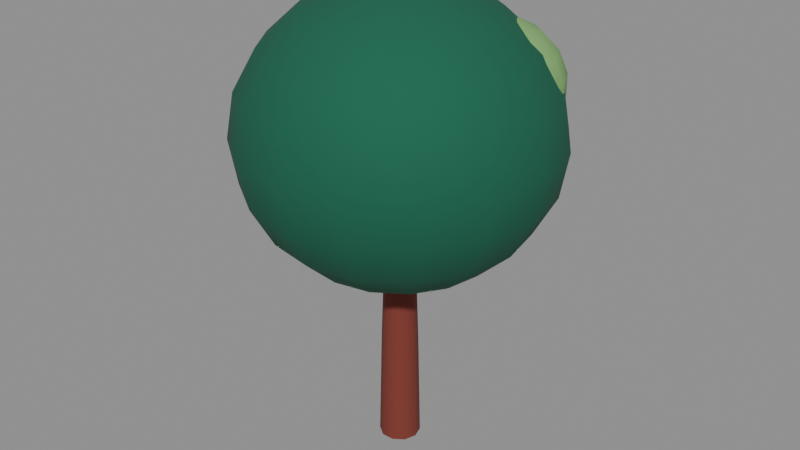 # Source: pohon-hias.blend  (saved by Blender 4.5.92; exported with 4.5.12 LTS)
import bpy
from mathutils import Matrix  # noqa: F401  (used for matrix-valued properties, if any)

bpy.ops.wm.read_factory_settings(use_empty=True)
scene = bpy.context.scene
scene.name = 'Scene'

# ---- images (referenced by path relative to the original .blend; pixels are not part of the script)
import os
ASSET_DIR = os.environ.get("B2B_ASSET_DIR", "")  # directory of the original .blend (textures are referenced by path, not embedded)
HERE = os.path.dirname(os.path.abspath(__file__))  # packed textures are extracted next to this script under _unpacked/

def load_image(name, relpath, width, height, colorspace="sRGB"):
    """Load a texture the original file referenced (path relative to the .blend, or extracted next to this script)."""
    p = next((c for c in (os.path.join(HERE, relpath), os.path.join(ASSET_DIR, relpath)) if relpath and os.path.exists(c)), "")
    if p:
        img = bpy.data.images.load(p, check_existing=True)
        img.name = name
    else:  # same state as the original file: an image datablock whose file is absent (Cycles renders it pink)
        img = bpy.data.images.new(name, width, height)
        img.source = "FILE"
        img.filepath = "//" + (relpath or name)
    img.colorspace_settings.name = colorspace
    return img
img_bark_brown_01_2k_jpg = load_image('bark_brown_01_2k.jpg', 'bark_brown_01_1k.jpg', 1024, 1024, 'sRGB')

# ---- materials (node trees are filled in below, after node groups)
mat_l_jati = bpy.data.materials.new('L_jati')
mat_l_zamrud = bpy.data.materials.new('L_zamrud')
mat_l_daun_muda = bpy.data.materials.new('L_daun_muda')

# ---- material node trees
mat_l_jati.use_nodes = True; mat_l_jati.node_tree.nodes.clear()
_N = mat_l_jati.node_tree.nodes; _L = mat_l_jati.node_tree.links
n0 = _N.new('ShaderNodeBsdfPrincipled'); n0.name = 'Principled BSDF'; n0.location = (-200, 100)
n0.inputs[2].default_value = 0.9
n1 = _N.new('ShaderNodeOutputMaterial'); n1.name = 'Material Output'; n1.location = (200, 100)
n2 = _N.new('ShaderNodeTexCoord'); n2.name = 'Texture Coordinate'; n2.location = (0, 0)
n3 = _N.new('ShaderNodeMapping'); n3.name = 'Mapping'; n3.location = (0, 0)
n4 = _N.new('ShaderNodeTexImage'); n4.name = 'Image Texture'; n4.location = (0, 0)
n4.image = img_bark_brown_01_2k_jpg
n5 = _N.new('ShaderNodeMixRGB'); n5.name = 'Mix (Legacy)'; n5.location = (0, 0)
n5.blend_type = 'MULTIPLY'
n5.inputs[1].default_value = (0.1981, 0.07036, 0.02315, 1.0)
n6 = _N.new('ShaderNodeBump'); n6.name = 'Bump'; n6.location = (0, 0)
n6.inputs[0].default_value = 0.15
n6.inputs[1].default_value = 0.05
_L.new(n0.outputs[0], n1.inputs[0])
_L.new(n2.outputs[2], n3.inputs[0])
_L.new(n3.outputs[0], n4.inputs[0])
_L.new(n4.outputs[0], n5.inputs[2])
_L.new(n5.outputs[0], n0.inputs[0])
_L.new(n4.outputs[0], n6.inputs[3])
_L.new(n6.outputs[0], n0.inputs[5])
n1.is_active_output = True
mat_l_zamrud.use_nodes = True; mat_l_zamrud.node_tree.nodes.clear()
_N = mat_l_zamrud.node_tree.nodes; _L = mat_l_zamrud.node_tree.links
n0 = _N.new('ShaderNodeBsdfPrincipled'); n0.name = 'Principled BSDF'; n0.location = (-200, 100)
n0.inputs[0].default_value = (0.001821, 0.1144, 0.06125, 1.0)
n0.inputs[2].default_value = 0.9
n1 = _N.new('ShaderNodeOutputMaterial'); n1.name = 'Material Output'; n1.location = (200, 100)
_L.new(n0.outputs[0], n1.inputs[0])
n1.is_active_output = True
mat_l_daun_muda.use_nodes = True; mat_l_daun_muda.node_tree.nodes.clear()
_N = mat_l_daun_muda.node_tree.nodes; _L = mat_l_daun_muda.node_tree.links
n0 = _N.new('ShaderNodeBsdfPrincipled'); n0.name = 'Principled BSDF'; n0.location = (-200, 100)
n0.inputs[0].default_value = (0.2122, 0.4342, 0.1413, 1.0)
n0.inputs[2].default_value = 0.9
n1 = _N.new('ShaderNodeOutputMaterial'); n1.name = 'Material Output'; n1.location = (200, 100)
_L.new(n0.outputs[0], n1.inputs[0])
n1.is_active_output = True

# ---- meshes
me_batang_mesh = bpy.data.meshes.new('Batang_mesh')
me_batang_mesh.from_pydata([(0.16, 0.0, 0.0), (0.1294, 0.09405, 0.0), (0.04944, 0.1522, 0.0), (-0.04944, 0.1522, 0.0), (-0.1294, 0.09405, 0.0), (-0.16, 1.959e-17, 0.0), (-0.1294, -0.09405, 0.0), (-0.04944, -0.1522, 0.0), (0.04944, -0.1522, 0.0), (0.1294, -0.09405, 0.0), (0.14, 0.0, 0.9), (0.1133, 0.08229, 0.9), (0.04326, 0.1331, 0.9), (-0.04326, 0.1331, 0.9), (-0.1133, 0.08229, 0.9), (-0.14, 1.715e-17, 0.9), (-0.1133, -0.08229, 0.9), (-0.04326, -0.1331, 0.9), (0.04326, -0.1331, 0.9), (0.1133, -0.08229, 0.9), (0.11, 0.0, 1.8), (0.08899, 0.06466, 1.8), (0.03399, 0.1046, 1.8), (-0.03399, 0.1046, 1.8), (-0.08899, 0.06466, 1.8), (-0.11, 1.347e-17, 1.8), (-0.08899, -0.06466, 1.8), (-0.03399, -0.1046, 1.8), (0.03399, -0.1046, 1.8), (0.08899, -0.06466, 1.8)], [], [(0, 1, 11, 10), (1, 2, 12, 11), (2, 3, 13, 12), (3, 4, 14, 13), (4, 5, 15, 14), (5, 6, 16, 15), (6, 7, 17, 16), (7, 8, 18, 17), (8, 9, 19, 18), (9, 0, 10, 19), (10, 11, 21, 20), (11, 12, 22, 21), (12, 13, 23, 22), (13, 14, 24, 23), (14, 15, 25, 24), (15, 16, 26, 25), (16, 17, 27, 26), (17, 18, 28, 27), (18, 19, 29, 28), (19, 10, 20, 29)])
me_batang_mesh.polygons.foreach_set('use_smooth', [True] * 20)
_uv = me_batang_mesh.uv_layers.new(name='UVMap')
_uv.uv.foreach_set('vector', [0.5, -0.4, 0.594, -0.4, 0.5823, 0.5, 0.5, 0.5, 0.6294, -0.4, 0.5494, -0.4, 0.5433, 0.5, 0.6133, 0.5, 0.5494, -0.4, 0.4506, -0.4, 0.4567, 0.5, 0.5433, 0.5, 0.4506, -0.4, 0.3706, -0.4, 0.3867, 0.5, 0.4567, 0.5, 0.594, -0.4, 0.5, -0.4, 0.5, 0.5, 0.5823, 0.5, 0.5, -0.4, 0.406, -0.4, 0.4177, 0.5, 0.5, 0.5, 0.3706, -0.4, 0.4506, -0.4, 0.4567, 0.5, 0.3867, 0.5, 0.4506, -0.4, 0.5494, -0.4, 0.5433, 0.5, 0.4567, 0.5, 0.5494, -0.4, 0.6294, -0.4, 0.6133, 0.5, 0.5433, 0.5, 0.406, -0.4, 0.5, -0.4, 0.5, 0.5, 0.4177, 0.5, 0.5, 0.5, 0.5823, 0.5, 0.5647, 1.4, 0.5, 1.4, 0.6133, 0.5, 0.5433, 0.5, 0.534, 1.4, 0.589, 1.4, 0.5433, 0.5, 0.4567, 0.5, 0.466, 1.4, 0.534, 1.4, 0.4567, 0.5, 0.3867, 0.5, 0.411, 1.4, 0.466, 1.4, 0.5823, 0.5, 0.5, 0.5, 0.5, 1.4, 0.5647, 1.4, 0.5, 0.5, 0.4177, 0.5, 0.4353, 1.4, 0.5, 1.4, 0.3867, 0.5, 0.4567, 0.5, 0.466, 1.4, 0.411, 1.4, 0.4567, 0.5, 0.5433, 0.5, 0.534, 1.4, 0.466, 1.4, 0.5433, 0.5, 0.6133, 0.5, 0.589, 1.4, 0.534, 1.4, 0.4177, 0.5, 0.5, 0.5, 0.5, 1.4, 0.4353, 1.4])
me_batang_mesh.materials.append(mat_l_jati)
me_batang_mesh.update()
me_sphere = bpy.data.meshes.new('Sphere')
me_sphere.from_pydata([(0.0, 0.9708, 0.6489), (0.0, 1.2, 0.0), (0.0, 1.141, -0.3412), (0.0, 0.9708, -0.6489), (0.0, 0.3708, -1.05), (0.1419, 0.3426, 1.05), (0.2699, 0.6517, 0.8932), (0.3715, 0.8969, 0.6489), (0.4367, 1.054, 0.3412), (0.4592, 1.109, 0.0), (0.4367, 1.054, -0.3412), (0.3715, 0.8969, -0.6489), (0.2699, 0.6517, -0.8932), (0.1419, 0.3426, -1.05), (0.2622, 0.2622, 1.05), (0.4988, 0.4988, 0.8932), (0.6865, 0.6865, 0.6489), (0.807, 0.807, 0.3412), (0.8485, 0.8485, 0.0), (0.807, 0.807, -0.3412), (0.6865, 0.6865, -0.6489), (0.4988, 0.4988, -0.8932), (0.2622, 0.2622, -1.05), (0.3426, 0.1419, 1.05), (0.6517, 0.2699, 0.8932), (0.8969, 0.3715, 0.6489), (1.054, 0.4367, 0.3412), (1.109, 0.4592, 0.0), (1.054, 0.4367, -0.3412), (0.8969, 0.3715, -0.6489), (0.6517, 0.2699, -0.8932), (0.3426, 0.1419, -1.05), (0.3708, -4.47e-08, 1.05), (0.7053, -7.451e-08, 0.8932), (0.9708, -1.788e-07, 0.6489), (1.141, -8.941e-08, 0.3412), (1.2, -1.192e-07, 0.0), (1.141, -8.941e-08, -0.3412), (0.9708, -1.788e-07, -0.6489), (0.7053, -7.451e-08, -0.8932), (0.3708, -4.47e-08, -1.05), (0.3426, -0.1419, 1.05), (0.6517, -0.2699, 0.8932), (0.8969, -0.3715, 0.6489), (1.054, -0.4367, 0.3412), (1.109, -0.4592, 0.0), (1.054, -0.4367, -0.3412), (0.8969, -0.3715, -0.6489), (0.6517, -0.2699, -0.8932), (0.3426, -0.1419, -1.05), (0.2622, -0.2622, 1.05), (0.4988, -0.4988, 0.8932), (0.6865, -0.6865, 0.6489), (0.807, -0.807, 0.3412), (0.8485, -0.8485, 0.0), (0.807, -0.807, -0.3412), (0.6865, -0.6865, -0.6489), (0.4988, -0.4988, -0.8932), (0.2622, -0.2622, -1.05), (0.1419, -0.3426, 1.05), (0.2699, -0.6517, 0.8932), (0.3715, -0.8969, 0.6489), (0.4367, -1.054, 0.3412), (0.4592, -1.109, 0.0), (0.4367, -1.054, -0.3412), (0.3715, -0.8969, -0.6489), (0.2699, -0.6517, -0.8932), (0.1419, -0.3426, -1.05), (-1.192e-07, -0.3708, 1.05), (-1.639e-07, -0.7053, 0.8932), (-3.874e-07, -0.9708, 0.6489), (-2.682e-07, -1.141, 0.3412), (-2.384e-07, -1.2, 0.0), (-2.682e-07, -1.141, -0.3412), (-3.874e-07, -0.9708, -0.6489), (-1.639e-07, -0.7053, -0.8932), (-1.192e-07, -0.3708, -1.05), (0.0, 0.0, -1.104), (-0.1419, -0.3426, 1.05), (-0.2699, -0.6517, 0.8932), (-0.3715, -0.8969, 0.6489), (-0.4367, -1.054, 0.3412), (-0.4592, -1.109, 0.0), (-0.4367, -1.054, -0.3412), (-0.3715, -0.8969, -0.6489), (-0.2699, -0.6517, -0.8932), (-0.1419, -0.3426, -1.05), (0.0, 0.0, 1.104), (-0.2622, -0.2622, 1.05), (-0.4988, -0.4988, 0.8932), (-0.6865, -0.6865, 0.6489), (-0.807, -0.807, 0.3412), (-0.8485, -0.8485, 0.0), (-0.807, -0.807, -0.3412), (-0.6865, -0.6865, -0.6489), (-0.4988, -0.4988, -0.8932), (-0.2622, -0.2622, -1.05), (-0.3426, -0.1419, 1.05), (-0.6517, -0.2699, 0.8932), (-0.8969, -0.3715, 0.6489), (-1.054, -0.4367, 0.3412), (-1.109, -0.4592, 0.0), (-1.054, -0.4367, -0.3412), (-0.8969, -0.3715, -0.6489), (-0.6517, -0.2699, -0.8932), (-0.3426, -0.1419, -1.05), (-0.3708, 1.49e-07, 1.05), (-0.7053, 2.682e-07, 0.8932), (-0.9708, 4.768e-07, 0.6489), (-1.141, 4.172e-07, 0.3412), (-1.2, 3.874e-07, 0.0), (-1.141, 4.172e-07, -0.3412), (-0.9708, 4.768e-07, -0.6489), (-0.7053, 2.682e-07, -0.8932), (-0.3708, 1.49e-07, -1.05), (-0.3426, 0.1419, 1.05), (-0.6517, 0.2699, 0.8932), (-0.8969, 0.3715, 0.6489), (-1.054, 0.4367, 0.3412), (-1.109, 0.4592, 0.0), (-1.054, 0.4367, -0.3412), (-0.8969, 0.3715, -0.6489), (-0.6517, 0.2699, -0.8932), (-0.3426, 0.1419, -1.05), (-0.2622, 0.2622, 1.05), (-0.4988, 0.4988, 0.8932), (-0.6865, 0.6865, 0.6489), (-0.807, 0.807, 0.3412), (-0.8485, 0.8485, 0.0), (-0.807, 0.807, -0.3412), (-0.6865, 0.6865, -0.6489), (-0.4988, 0.4988, -0.8932), (-0.2622, 0.2622, -1.05), (-0.1419, 0.3426, 1.05), (-0.2699, 0.6517, 0.8932), (-0.3715, 0.8969, 0.6489), (-0.4367, 1.054, 0.3412), (-0.4592, 1.109, 0.0), (-0.4367, 1.054, -0.3412), (-0.3715, 0.8969, -0.6489), (-0.2699, 0.6517, -0.8932), (-0.1419, 0.3426, -1.05), (2.086e-07, 0.3708, 1.05), (3.576e-07, 0.7053, 0.8932), (6.258e-07, 1.141, 0.3412), (3.576e-07, 0.7053, -0.8932)], [], [(3, 2, 10, 11), (144, 0, 7, 8), (142, 87, 5), (145, 3, 11, 12), (1, 144, 8, 9), (143, 142, 5, 6), (4, 145, 12, 13), (2, 1, 9, 10), (0, 143, 6, 7), (77, 4, 13), (8, 7, 16, 17), (5, 87, 14), (12, 11, 20, 21), (9, 8, 17, 18), (6, 5, 14, 15), (13, 12, 21, 22), (10, 9, 18, 19), (7, 6, 15, 16), (77, 13, 22), (11, 10, 19, 20), (77, 22, 31), (20, 19, 28, 29), (17, 16, 25, 26), (14, 87, 23), (21, 20, 29, 30), (18, 17, 26, 27), (15, 14, 23, 24), (22, 21, 30, 31), (19, 18, 27, 28), (16, 15, 24, 25), (28, 27, 36, 37), (25, 24, 33, 34), (77, 31, 40), (29, 28, 37, 38), (26, 25, 34, 35), (23, 87, 32), (30, 29, 38, 39), (27, 26, 35, 36), (24, 23, 32, 33), (31, 30, 39, 40), (33, 32, 41, 42), (40, 39, 48, 49), (37, 36, 45, 46), (34, 33, 42, 43), (77, 40, 49), (38, 37, 46, 47), (35, 34, 43, 44), (32, 87, 41), (39, 38, 47, 48), (36, 35, 44, 45), (45, 44, 53, 54), (42, 41, 50, 51), (49, 48, 57, 58), (46, 45, 54, 55), (43, 42, 51, 52), (77, 49, 58), (47, 46, 55, 56), (44, 43, 52, 53), (41, 87, 50), (48, 47, 56, 57), (50, 87, 59), (57, 56, 65, 66), (54, 53, 62, 63), (51, 50, 59, 60), (58, 57, 66, 67), (55, 54, 63, 64), (52, 51, 60, 61), (77, 58, 67), (56, 55, 64, 65), (53, 52, 61, 62), (65, 64, 73, 74), (62, 61, 70, 71), (59, 87, 68), (66, 65, 74, 75), (63, 62, 71, 72), (60, 59, 68, 69), (67, 66, 75, 76), (64, 63, 72, 73), (61, 60, 69, 70), (77, 67, 76), (70, 69, 79, 80), (77, 76, 86), (74, 73, 83, 84), (71, 70, 80, 81), (68, 87, 78), (75, 74, 84, 85), (72, 71, 81, 82), (69, 68, 78, 79), (76, 75, 85, 86), (73, 72, 82, 83), (83, 82, 92, 93), (80, 79, 89, 90), (77, 86, 96), (84, 83, 93, 94), (81, 80, 90, 91), (78, 87, 88), (85, 84, 94, 95), (82, 81, 91, 92), (79, 78, 88, 89), (86, 85, 95, 96), (89, 88, 97, 98), (96, 95, 104, 105), (93, 92, 101, 102), (90, 89, 98, 99), (77, 96, 105), (94, 93, 102, 103), (91, 90, 99, 100), (88, 87, 97), (95, 94, 103, 104), (92, 91, 100, 101), (104, 103, 112, 113), (101, 100, 109, 110), (98, 97, 106, 107), (105, 104, 113, 114), (102, 101, 110, 111), (99, 98, 107, 108), (77, 105, 114), (103, 102, 111, 112), (100, 99, 108, 109), (97, 87, 106), (109, 108, 117, 118), (106, 87, 115), (113, 112, 121, 122), (110, 109, 118, 119), (107, 106, 115, 116), (114, 113, 122, 123), (111, 110, 119, 120), (108, 107, 116, 117), (77, 114, 123), (112, 111, 120, 121), (121, 120, 129, 130), (118, 117, 126, 127), (115, 87, 124), (122, 121, 130, 131), (119, 118, 127, 128), (116, 115, 124, 125), (123, 122, 131, 132), (120, 119, 128, 129), (117, 116, 125, 126), (77, 123, 132), (126, 125, 134, 135), (77, 132, 141), (130, 129, 138, 139), (127, 126, 135, 136), (124, 87, 133), (131, 130, 139, 140), (128, 127, 136, 137), (125, 124, 133, 134), (132, 131, 140, 141), (129, 128, 137, 138), (141, 140, 145, 4), (138, 137, 1, 2), (135, 134, 143, 0), (77, 141, 4), (139, 138, 2, 3), (136, 135, 0, 144), (133, 87, 142), (140, 139, 3, 145), (137, 136, 144, 1), (134, 133, 142, 143)])
me_sphere.polygons.foreach_set('use_smooth', [True] * 160)
_uv = me_sphere.uv_layers.new(name='UVMap')
_uv.uv.foreach_set('vector', [0.5, -0.1489, 0.5, 0.1588, 0.9367, 0.1588, 0.8715, -0.1489, 0.5, 0.8412, 0.5, 1.149, 0.8715, 1.149, 0.9367, 0.8412, 0.5, 0.8708, 0.5, 0.5, 0.6419, 0.8426, 0.5, 1.205, 0.5, 1.471, 0.8715, 1.397, 0.7699, 1.152, 0.5, 0.5, 0.5, 0.8412, 0.9367, 0.8412, 0.9592, 0.5, 0.5, 1.205, 0.5, 0.8708, 0.6419, 0.8426, 0.7699, 1.152, 0.5, 0.8708, 0.5, 1.205, 0.7699, 1.152, 0.6419, 0.8426, 0.5, 0.1588, 0.5, 0.5, 0.9592, 0.5, 0.9367, 0.1588, 0.5, 1.471, 0.5, 1.205, 0.7699, 1.152, 0.8715, 1.397, 0.5, 0.5, 0.5, 0.8708, 0.6419, 0.8426, 0.9367, 0.8412, 0.8715, 1.149, 1.186, 1.149, 1.307, 0.8412, 0.6419, 0.8426, 0.5, 0.5, 0.7622, 0.7622, 0.7699, 1.152, 0.8715, 1.397, 1.186, 1.186, 0.9988, 0.9988, 0.9592, 0.5, 0.9367, 0.8412, 1.307, 0.8412, 1.349, 0.5, 0.7699, 1.152, 0.6419, 0.8426, 0.7622, 0.7622, 0.9988, 0.9988, 0.6419, 0.8426, 0.7699, 1.152, 0.9988, 0.9988, 0.7622, 0.7622, 0.9367, 0.1588, 0.9592, 0.5, 1.349, 0.5, 1.307, 0.1588, 0.8715, 1.397, 0.7699, 1.152, 0.9988, 0.9988, 1.186, 1.186, 0.5, 0.5, 0.6419, 0.8426, 0.7622, 0.7622, 0.8715, -0.1489, 0.9367, 0.1588, 1.307, 0.1588, 1.186, -0.1489, 0.5, 0.5, 0.7622, 0.7622, 0.8426, 0.6419, 1.186, -0.1489, 1.307, 0.1588, 0.9367, 0.1588, 0.8715, -0.1489, 1.307, 0.8412, 1.186, 1.149, 0.8715, 1.149, 0.9367, 0.8412, 0.7622, 0.7622, 0.5, 0.5, 0.8426, 0.6419, 0.9988, 0.9988, 1.186, 1.186, 1.397, 0.8715, 1.152, 0.7699, 1.349, 0.5, 1.307, 0.8412, 0.9367, 0.8412, 0.9592, 0.5, 0.9988, 0.9988, 0.7622, 0.7622, 0.8426, 0.6419, 1.152, 0.7699, 0.7622, 0.7622, 0.9988, 0.9988, 1.152, 0.7699, 0.8426, 0.6419, 1.307, 0.1588, 1.349, 0.5, 0.9592, 0.5, 0.9367, 0.1588, 1.186, 1.186, 0.9988, 0.9988, 1.152, 0.7699, 1.397, 0.8715, 0.9367, 0.1588, 0.9592, 0.5, 0.5, 0.5, 0.5, 0.1588, 1.397, 0.8715, 1.152, 0.7699, 1.205, 0.5, 1.471, 0.5, 0.5, 0.5, 0.8426, 0.6419, 0.8708, 0.5, 0.8715, -0.1489, 0.9367, 0.1588, 0.5, 0.1588, 0.5, -0.1489, 0.9367, 0.8412, 0.8715, 1.149, 0.5, 1.149, 0.5, 0.8412, 0.8426, 0.6419, 0.5, 0.5, 0.8708, 0.5, 1.152, 0.7699, 1.397, 0.8715, 1.471, 0.5, 1.205, 0.5, 0.9592, 0.5, 0.9367, 0.8412, 0.5, 0.8412, 0.5, 0.5, 1.152, 0.7699, 0.8426, 0.6419, 0.8708, 0.5, 1.205, 0.5, 0.8426, 0.6419, 1.152, 0.7699, 1.205, 0.5, 0.8708, 0.5, 1.205, 0.5, 0.8708, 0.5, 0.8426, 0.3581, 1.152, 0.2301, 0.8708, 0.5, 1.205, 0.5, 1.152, 0.2301, 0.8426, 0.3581, 0.5, 0.1588, 0.5, 0.5, 0.04078, 0.5, 0.06326, 0.1588, 1.471, 0.5, 1.205, 0.5, 1.152, 0.2301, 1.397, 0.1285, 0.5, 0.5, 0.8708, 0.5, 0.8426, 0.3581, 0.5, -0.1489, 0.5, 0.1588, 0.06326, 0.1588, 0.1285, -0.1489, 0.5, 0.8412, 0.5, 1.149, 0.1285, 1.149, 0.06326, 0.8412, 0.8708, 0.5, 0.5, 0.5, 0.8426, 0.3581, 1.205, 0.5, 1.471, 0.5, 1.397, 0.1285, 1.152, 0.2301, 0.5, 0.5, 0.5, 0.8412, 0.06326, 0.8412, 0.04078, 0.5, 0.04078, 0.5, 0.06326, 0.8412, -0.307, 0.8412, -0.3485, 0.5, 1.152, 0.2301, 0.8426, 0.3581, 0.7622, 0.2378, 0.9988, 0.001248, 0.8426, 0.3581, 1.152, 0.2301, 0.9988, 0.001248, 0.7622, 0.2378, 0.06326, 0.1588, 0.04078, 0.5, -0.3485, 0.5, -0.307, 0.1588, 1.397, 0.1285, 1.152, 0.2301, 0.9988, 0.001248, 1.186, -0.1865, 0.5, 0.5, 0.8426, 0.3581, 0.7622, 0.2378, 0.1285, -0.1489, 0.06326, 0.1588, -0.307, 0.1588, -0.1865, -0.1489, 0.06326, 0.8412, 0.1285, 1.149, -0.1865, 1.149, -0.307, 0.8412, 0.8426, 0.3581, 0.5, 0.5, 0.7622, 0.2378, 1.152, 0.2301, 1.397, 0.1285, 1.186, -0.1865, 0.9988, 0.001248, 0.7622, 0.2378, 0.5, 0.5, 0.6419, 0.1574, 0.9988, 0.001248, 1.186, -0.1865, 0.8715, -0.3969, 0.7699, -0.1517, 1.349, 0.5, 1.307, 0.8412, 0.9367, 0.8412, 0.9592, 0.5, 0.9988, 0.001248, 0.7622, 0.2378, 0.6419, 0.1574, 0.7699, -0.1517, 0.7622, 0.2378, 0.9988, 0.001248, 0.7699, -0.1517, 0.6419, 0.1574, 1.307, 0.1588, 1.349, 0.5, 0.9592, 0.5, 0.9367, 0.1588, 1.186, -0.1865, 0.9988, 0.001248, 0.7699, -0.1517, 0.8715, -0.3969, 0.5, 0.5, 0.7622, 0.2378, 0.6419, 0.1574, 1.186, -0.1489, 1.307, 0.1588, 0.9367, 0.1588, 0.8715, -0.1489, 1.307, 0.8412, 1.186, 1.149, 0.8715, 1.149, 0.9367, 0.8412, 0.8715, -0.1489, 0.9367, 0.1588, 0.5, 0.1588, 0.5, -0.1489, 0.9367, 0.8412, 0.8715, 1.149, 0.5, 1.149, 0.5, 0.8412, 0.6419, 0.1574, 0.5, 0.5, 0.5, 0.1292, 0.7699, -0.1517, 0.8715, -0.3969, 0.5, -0.4708, 0.5, -0.2053, 0.9592, 0.5, 0.9367, 0.8412, 0.5, 0.8412, 0.5, 0.5, 0.7699, -0.1517, 0.6419, 0.1574, 0.5, 0.1292, 0.5, -0.2053, 0.6419, 0.1574, 0.7699, -0.1517, 0.5, -0.2053, 0.5, 0.1292, 0.9367, 0.1588, 0.9592, 0.5, 0.5, 0.5, 0.5, 0.1588, 0.8715, -0.3969, 0.7699, -0.1517, 0.5, -0.2053, 0.5, -0.4708, 0.5, 0.5, 0.6419, 0.1574, 0.5, 0.1292, 0.5, -0.4708, 0.5, -0.2053, 0.2301, -0.1517, 0.1285, -0.3969, 0.5, 0.5, 0.5, 0.1292, 0.3581, 0.1574, 0.5, -0.1489, 0.5, 0.1588, 0.06326, 0.1588, 0.1285, -0.1489, 0.5, 0.8412, 0.5, 1.149, 0.1285, 1.149, 0.06326, 0.8412, 0.5, 0.1292, 0.5, 0.5, 0.3581, 0.1574, 0.5, -0.2053, 0.5, -0.4708, 0.1285, -0.3969, 0.2301, -0.1517, 0.5, 0.5, 0.5, 0.8412, 0.06326, 0.8412, 0.04078, 0.5, 0.5, -0.2053, 0.5, 0.1292, 0.3581, 0.1574, 0.2301, -0.1517, 0.5, 0.1292, 0.5, -0.2053, 0.2301, -0.1517, 0.3581, 0.1574, 0.5, 0.1588, 0.5, 0.5, 0.04078, 0.5, 0.06326, 0.1588, 0.06326, 0.1588, 0.04078, 0.5, -0.3485, 0.5, -0.307, 0.1588, 0.1285, -0.3969, 0.2301, -0.1517, 0.001248, 0.001248, -0.1865, -0.1865, 0.5, 0.5, 0.3581, 0.1574, 0.2378, 0.2378, 0.1285, -0.1489, 0.06326, 0.1588, -0.307, 0.1588, -0.1865, -0.1489, 0.06326, 0.8412, 0.1285, 1.149, -0.1865, 1.149, -0.307, 0.8412, 0.3581, 0.1574, 0.5, 0.5, 0.2378, 0.2378, 0.2301, -0.1517, 0.1285, -0.3969, -0.1865, -0.1865, 0.001248, 0.001248, 0.04078, 0.5, 0.06326, 0.8412, -0.307, 0.8412, -0.3485, 0.5, 0.2301, -0.1517, 0.3581, 0.1574, 0.2378, 0.2378, 0.001248, 0.001248, 0.3581, 0.1574, 0.2301, -0.1517, 0.001248, 0.001248, 0.2378, 0.2378, 0.001248, 0.001248, 0.2378, 0.2378, 0.1574, 0.3581, -0.1517, 0.2301, 0.2378, 0.2378, 0.001248, 0.001248, -0.1517, 0.2301, 0.1574, 0.3581, -0.307, 0.1588, -0.3485, 0.5, 0.04078, 0.5, 0.06326, 0.1588, -0.1865, -0.1865, 0.001248, 0.001248, -0.1517, 0.2301, -0.3969, 0.1285, 0.5, 0.5, 0.2378, 0.2378, 0.1574, 0.3581, -0.1865, -0.1489, -0.307, 0.1588, 0.06326, 0.1588, 0.1285, -0.1489, -0.307, 0.8412, -0.1865, 1.149, 0.1285, 1.149, 0.06326, 0.8412, 0.2378, 0.2378, 0.5, 0.5, 0.1574, 0.3581, 0.001248, 0.001248, -0.1865, -0.1865, -0.3969, 0.1285, -0.1517, 0.2301, -0.3485, 0.5, -0.307, 0.8412, 0.06326, 0.8412, 0.04078, 0.5, -0.1517, 0.2301, -0.3969, 0.1285, -0.4708, 0.5, -0.2053, 0.5, 0.04078, 0.5, 0.06326, 0.8412, 0.5, 0.8412, 0.5, 0.5, -0.1517, 0.2301, 0.1574, 0.3581, 0.1292, 0.5, -0.2053, 0.5, 0.1574, 0.3581, -0.1517, 0.2301, -0.2053, 0.5, 0.1292, 0.5, 0.06326, 0.1588, 0.04078, 0.5, 0.5, 0.5, 0.5, 0.1588, -0.3969, 0.1285, -0.1517, 0.2301, -0.2053, 0.5, -0.4708, 0.5, 0.5, 0.5, 0.1574, 0.3581, 0.1292, 0.5, 0.1285, -0.1489, 0.06326, 0.1588, 0.5, 0.1588, 0.5, -0.1489, 0.06326, 0.8412, 0.1285, 1.149, 0.5, 1.149, 0.5, 0.8412, 0.1574, 0.3581, 0.5, 0.5, 0.1292, 0.5, 0.5, 0.8412, 0.5, 1.149, 0.8715, 1.149, 0.9367, 0.8412, 0.1292, 0.5, 0.5, 0.5, 0.1574, 0.6419, -0.2053, 0.5, -0.4708, 0.5, -0.3969, 0.8715, -0.1517, 0.7699, 0.5, 0.5, 0.5, 0.8412, 0.9367, 0.8412, 0.9592, 0.5, -0.2053, 0.5, 0.1292, 0.5, 0.1574, 0.6419, -0.1517, 0.7699, 0.1292, 0.5, -0.2053, 0.5, -0.1517, 0.7699, 0.1574, 0.6419, 0.5, 0.1588, 0.5, 0.5, 0.9592, 0.5, 0.9367, 0.1588, -0.4708, 0.5, -0.2053, 0.5, -0.1517, 0.7699, -0.3969, 0.8715, 0.5, 0.5, 0.1292, 0.5, 0.1574, 0.6419, 0.5, -0.1489, 0.5, 0.1588, 0.9367, 0.1588, 0.8715, -0.1489, 0.8715, -0.1489, 0.9367, 0.1588, 1.307, 0.1588, 1.186, -0.1489, 0.9367, 0.8412, 0.8715, 1.149, 1.186, 1.149, 1.307, 0.8412, 0.1574, 0.6419, 0.5, 0.5, 0.2378, 0.7622, -0.1517, 0.7699, -0.3969, 0.8715, -0.1865, 1.186, 0.001248, 0.9988, 0.9592, 0.5, 0.9367, 0.8412, 1.307, 0.8412, 1.349, 0.5, -0.1517, 0.7699, 0.1574, 0.6419, 0.2378, 0.7622, 0.001248, 0.9988, 0.1574, 0.6419, -0.1517, 0.7699, 0.001248, 0.9988, 0.2378, 0.7622, 0.9367, 0.1588, 0.9592, 0.5, 1.349, 0.5, 1.307, 0.1588, -0.3969, 0.8715, -0.1517, 0.7699, 0.001248, 0.9988, -0.1865, 1.186, 0.5, 0.5, 0.1574, 0.6419, 0.2378, 0.7622, -0.1865, 1.186, 0.001248, 0.9988, 0.2301, 1.152, 0.1285, 1.397, 0.5, 0.5, 0.2378, 0.7622, 0.3581, 0.8426, -0.1865, -0.1489, -0.307, 0.1588, 0.06326, 0.1588, 0.1285, -0.1489, -0.307, 0.8412, -0.1865, 1.149, 0.1285, 1.149, 0.06326, 0.8412, 0.2378, 0.7622, 0.5, 0.5, 0.3581, 0.8426, 0.001248, 0.9988, -0.1865, 1.186, 0.1285, 1.397, 0.2301, 1.152, -0.3485, 0.5, -0.307, 0.8412, 0.06326, 0.8412, 0.04078, 0.5, 0.001248, 0.9988, 0.2378, 0.7622, 0.3581, 0.8426, 0.2301, 1.152, 0.2378, 0.7622, 0.001248, 0.9988, 0.2301, 1.152, 0.3581, 0.8426, -0.307, 0.1588, -0.3485, 0.5, 0.04078, 0.5, 0.06326, 0.1588, 0.3581, 0.8426, 0.2301, 1.152, 0.5, 1.205, 0.5, 0.8708, 0.06326, 0.1588, 0.04078, 0.5, 0.5, 0.5, 0.5, 0.1588, 0.1285, 1.397, 0.2301, 1.152, 0.5, 1.205, 0.5, 1.471, 0.5, 0.5, 0.3581, 0.8426, 0.5, 0.8708, 0.1285, -0.1489, 0.06326, 0.1588, 0.5, 0.1588, 0.5, -0.1489, 0.06326, 0.8412, 0.1285, 1.149, 0.5, 1.149, 0.5, 0.8412, 0.3581, 0.8426, 0.5, 0.5, 0.5, 0.8708, 0.2301, 1.152, 0.1285, 1.397, 0.5, 1.471, 0.5, 1.205, 0.04078, 0.5, 0.06326, 0.8412, 0.5, 0.8412, 0.5, 0.5, 0.2301, 1.152, 0.3581, 0.8426, 0.5, 0.8708, 0.5, 1.205])
me_sphere.materials.append(mat_l_zamrud)
me_sphere.update()
me_sphere_001 = bpy.data.meshes.new('Sphere.001')
me_sphere_001.from_pydata([(0.0, 0.1881, 0.4651), (0.0, 0.3535, 0.3792), (0.0, 0.4763, -0.2475), (0.0, 0.1881, -0.4651), (0.0, 0.0, 0.495), (0.08162, 0.1695, 0.4651), (0.1534, 0.3185, 0.3792), (0.2067, 0.4291, 0.2475), (0.235, 0.488, 0.08596), (0.235, 0.488, -0.08596), (0.2067, 0.4291, -0.2475), (0.1534, 0.3185, -0.3792), (0.08162, 0.1695, -0.4651), (0.0, 0.0, -0.495), (0.1471, 0.1173, 0.4651), (0.2764, 0.2204, 0.3792), (0.3724, 0.297, 0.2475), (0.4235, 0.3377, 0.08596), (0.4235, 0.3377, -0.08596), (0.3724, 0.297, -0.2475), (0.2764, 0.2204, -0.3792), (0.1471, 0.1173, -0.4651), (0.1834, 0.04186, 0.4651), (0.3447, 0.07867, 0.3792), (0.4644, 0.106, 0.2475), (0.5281, 0.1205, 0.08596), (0.5281, 0.1205, -0.08596), (0.4644, 0.106, -0.2475), (0.3447, 0.07867, -0.3792), (0.1834, 0.04186, -0.4651), (0.1834, -0.04186, 0.4651), (0.3447, -0.07867, 0.3792), (0.4644, -0.106, 0.2475), (0.5281, -0.1205, 0.08596), (0.5281, -0.1205, -0.08596), (0.4644, -0.106, -0.2475), (0.3447, -0.07867, -0.3792), (0.1834, -0.04186, -0.4651), (0.1471, -0.1173, 0.4651), (0.2764, -0.2204, 0.3792), (0.3724, -0.297, 0.2475), (0.4235, -0.3377, 0.08596), (0.4235, -0.3377, -0.08596), (0.3724, -0.297, -0.2475), (0.2764, -0.2204, -0.3792), (0.1471, -0.1173, -0.4651), (0.08162, -0.1695, 0.4651), (0.1534, -0.3185, 0.3792), (0.2067, -0.4291, 0.2475), (0.235, -0.488, 0.08596), (0.235, -0.488, -0.08596), (0.2067, -0.4291, -0.2475), (0.1534, -0.3185, -0.3792), (0.08162, -0.1695, -0.4651), (-2.98e-08, -0.1881, 0.4651), (-7.451e-08, -0.3535, 0.3792), (-7.451e-08, -0.4763, 0.2475), (-5.96e-08, -0.5416, 0.08596), (-5.96e-08, -0.5416, -0.08596), (-7.451e-08, -0.4763, -0.2475), (-7.451e-08, -0.3535, -0.3792), (-2.98e-08, -0.1881, -0.4651), (-0.08162, -0.1695, 0.4651), (-0.1534, -0.3185, 0.3792), (-0.2067, -0.4291, 0.2475), (-0.235, -0.488, 0.08596), (-0.235, -0.488, -0.08596), (-0.2067, -0.4291, -0.2475), (-0.1534, -0.3185, -0.3792), (-0.08162, -0.1695, -0.4651), (-0.1471, -0.1173, 0.4651), (-0.2764, -0.2204, 0.3792), (-0.3724, -0.297, 0.2475), (-0.4235, -0.3377, 0.08596), (-0.4235, -0.3377, -0.08596), (-0.3724, -0.297, -0.2475), (-0.2764, -0.2204, -0.3792), (-0.1471, -0.1173, -0.4651), (-0.1834, -0.04186, 0.4651), (-0.3447, -0.07867, 0.3792), (-0.4644, -0.106, 0.2475), (-0.5281, -0.1205, 0.08596), (-0.5281, -0.1205, -0.08596), (-0.4644, -0.106, -0.2475), (-0.3447, -0.07867, -0.3792), (-0.1834, -0.04186, -0.4651), (-0.1834, 0.04186, 0.4651), (-0.3447, 0.07867, 0.3792), (-0.4644, 0.106, 0.2475), (-0.5281, 0.1205, 0.08596), (-0.5281, 0.1205, -0.08596), (-0.4644, 0.106, -0.2475), (-0.3447, 0.07867, -0.3792), (-0.1834, 0.04186, -0.4651), (-0.1471, 0.1173, 0.4651), (-0.2764, 0.2204, 0.3792), (-0.3724, 0.297, 0.2475), (-0.4235, 0.3377, 0.08596), (-0.4235, 0.3377, -0.08596), (-0.3724, 0.297, -0.2475), (-0.2764, 0.2204, -0.3792), (-0.1471, 0.1173, -0.4651), (-0.08162, 0.1695, 0.4651), (-0.1534, 0.3185, 0.3792), (-0.2067, 0.4291, 0.2475), (-0.235, 0.488, 0.08596), (-0.235, 0.488, -0.08596), (-0.2067, 0.4291, -0.2475), (-0.1534, 0.3185, -0.3792), (-0.08162, 0.1695, -0.4651), (1.49e-07, 0.4763, 0.2475), (1.341e-07, 0.5416, 0.08596), (1.341e-07, 0.5416, -0.08596), (1.341e-07, 0.3535, -0.3792)], [], [(110, 1, 6, 7), (113, 2, 10, 11), (111, 110, 7, 8), (0, 4, 5), (3, 113, 11, 12), (112, 111, 8, 9), (1, 0, 5, 6), (13, 3, 12), (2, 112, 9, 10), (5, 4, 14), (12, 11, 20, 21), (9, 8, 17, 18), (6, 5, 14, 15), (13, 12, 21), (10, 9, 18, 19), (7, 6, 15, 16), (11, 10, 19, 20), (8, 7, 16, 17), (13, 21, 29), (19, 18, 26, 27), (16, 15, 23, 24), (20, 19, 27, 28), (17, 16, 24, 25), (14, 4, 22), (21, 20, 28, 29), (18, 17, 25, 26), (15, 14, 22, 23), (28, 27, 35, 36), (25, 24, 32, 33), (22, 4, 30), (29, 28, 36, 37), (26, 25, 33, 34), (23, 22, 30, 31), (13, 29, 37), (27, 26, 34, 35), (24, 23, 31, 32), (34, 33, 41, 42), (31, 30, 38, 39), (13, 37, 45), (35, 34, 42, 43), (32, 31, 39, 40), (36, 35, 43, 44), (33, 32, 40, 41), (30, 4, 38), (37, 36, 44, 45), (40, 39, 47, 48), (44, 43, 51, 52), (41, 40, 48, 49), (38, 4, 46), (45, 44, 52, 53), (42, 41, 49, 50), (39, 38, 46, 47), (13, 45, 53), (43, 42, 50, 51), (46, 4, 54), (53, 52, 60, 61), (50, 49, 57, 58), (47, 46, 54, 55), (13, 53, 61), (51, 50, 58, 59), (48, 47, 55, 56), (52, 51, 59, 60), (49, 48, 56, 57), (59, 58, 66, 67), (56, 55, 63, 64), (60, 59, 67, 68), (57, 56, 64, 65), (54, 4, 62), (61, 60, 68, 69), (58, 57, 65, 66), (55, 54, 62, 63), (13, 61, 69), (65, 64, 72, 73), (62, 4, 70), (69, 68, 76, 77), (66, 65, 73, 74), (63, 62, 70, 71), (13, 69, 77), (67, 66, 74, 75), (64, 63, 71, 72), (68, 67, 75, 76), (71, 70, 78, 79), (13, 77, 85), (75, 74, 82, 83), (72, 71, 79, 80), (76, 75, 83, 84), (73, 72, 80, 81), (70, 4, 78), (77, 76, 84, 85), (74, 73, 81, 82), (84, 83, 91, 92), (81, 80, 88, 89), (78, 4, 86), (85, 84, 92, 93), (82, 81, 89, 90), (79, 78, 86, 87), (13, 85, 93), (83, 82, 90, 91), (80, 79, 87, 88), (93, 92, 100, 101), (90, 89, 97, 98), (87, 86, 94, 95), (13, 93, 101), (91, 90, 98, 99), (88, 87, 95, 96), (92, 91, 99, 100), (89, 88, 96, 97), (86, 4, 94), (99, 98, 106, 107), (96, 95, 103, 104), (100, 99, 107, 108), (97, 96, 104, 105), (94, 4, 102), (101, 100, 108, 109), (98, 97, 105, 106), (95, 94, 102, 103), (13, 101, 109), (105, 104, 110, 111), (102, 4, 0), (109, 108, 113, 3), (106, 105, 111, 112), (103, 102, 0, 1), (13, 109, 3), (107, 106, 112, 2), (104, 103, 1, 110), (108, 107, 2, 113)])
me_sphere_001.polygons.foreach_set('use_smooth', [True] * 126)
_uv = me_sphere_001.uv_layers.new(name='UVMap')
_uv.uv.foreach_set('vector', [0.5, 0.7475, 0.5, 0.8792, 0.6534, 0.8792, 0.7067, 0.7475, 0.5, 0.1208, 0.5, 0.2525, 0.7067, 0.2525, 0.6534, 0.1208, 0.5, 0.586, 0.5, 0.7475, 0.7067, 0.7475, 0.735, 0.586, 0.5, 0.6881, 0.5, 0.5, 0.5816, 0.6695, 0.5, 0.6881, 0.5, 0.8535, 0.6534, 0.8185, 0.5816, 0.6695, 0.5, 0.414, 0.5, 0.586, 0.735, 0.586, 0.735, 0.414, 0.5, 0.8535, 0.5, 0.6881, 0.5816, 0.6695, 0.6534, 0.8185, 0.5, 0.5, 0.5, 0.6881, 0.5816, 0.6695, 0.5, 0.2525, 0.5, 0.414, 0.735, 0.414, 0.7067, 0.2525, 0.5816, 0.6695, 0.5, 0.5, 0.6471, 0.6173, 0.5816, 0.6695, 0.6534, 0.8185, 0.7764, 0.7204, 0.6471, 0.6173, 0.735, 0.414, 0.735, 0.586, 0.9235, 0.586, 0.9235, 0.414, 0.6534, 0.8185, 0.5816, 0.6695, 0.6471, 0.6173, 0.7764, 0.7204, 0.5, 0.5, 0.5816, 0.6695, 0.6471, 0.6173, 0.7067, 0.2525, 0.735, 0.414, 0.9235, 0.414, 0.8724, 0.2525, 0.7067, 0.9291, 0.6534, 0.8185, 0.7764, 0.7204, 0.8724, 0.797, 0.6534, 0.8185, 0.7067, 0.9291, 0.8724, 0.797, 0.7764, 0.7204, 0.735, 0.586, 0.7067, 0.7475, 0.8724, 0.7475, 0.9235, 0.586, 0.5, 0.5, 0.6471, 0.6173, 0.6834, 0.5419, 0.797, 0.2525, 0.8377, 0.414, 0.6205, 0.414, 0.606, 0.2525, 0.8724, 0.797, 0.7764, 0.7204, 0.8447, 0.5787, 0.9644, 0.606, 0.7764, 0.7204, 0.8724, 0.797, 0.9644, 0.606, 0.8447, 0.5787, 0.8377, 0.586, 0.797, 0.7475, 0.606, 0.7475, 0.6205, 0.586, 0.6471, 0.6173, 0.5, 0.5, 0.6834, 0.5419, 0.6471, 0.6173, 0.7764, 0.7204, 0.8447, 0.5787, 0.6834, 0.5419, 0.8377, 0.414, 0.8377, 0.586, 0.6205, 0.586, 0.6205, 0.414, 0.7764, 0.7204, 0.6471, 0.6173, 0.6834, 0.5419, 0.8447, 0.5787, 0.5787, 0.1208, 0.606, 0.2525, 0.394, 0.2525, 0.4213, 0.1208, 0.6205, 0.586, 0.606, 0.7475, 0.394, 0.7475, 0.3795, 0.586, 0.6834, 0.5419, 0.5, 0.5, 0.6834, 0.4581, 0.6834, 0.5419, 0.8447, 0.5787, 0.8447, 0.4213, 0.6834, 0.4581, 0.6205, 0.414, 0.6205, 0.586, 0.3795, 0.586, 0.3795, 0.414, 0.8447, 0.5787, 0.6834, 0.5419, 0.6834, 0.4581, 0.8447, 0.4213, 0.5, 0.5, 0.6834, 0.5419, 0.6834, 0.4581, 0.606, 0.2525, 0.6205, 0.414, 0.3795, 0.414, 0.394, 0.2525, 0.606, 0.7475, 0.5787, 0.8792, 0.4213, 0.8792, 0.394, 0.7475, 0.3795, 0.414, 0.3795, 0.586, 0.1623, 0.586, 0.1623, 0.414, 0.8447, 0.4213, 0.6834, 0.4581, 0.6471, 0.3827, 0.7764, 0.2796, 0.5, 0.5, 0.6834, 0.4581, 0.6471, 0.3827, 0.394, 0.2525, 0.3795, 0.414, 0.1623, 0.414, 0.203, 0.2525, 0.9644, 0.394, 0.8447, 0.4213, 0.7764, 0.2796, 0.8724, 0.203, 0.8447, 0.4213, 0.9644, 0.394, 0.8724, 0.203, 0.7764, 0.2796, 0.3795, 0.586, 0.394, 0.7475, 0.203, 0.7475, 0.1623, 0.586, 0.6834, 0.4581, 0.5, 0.5, 0.6471, 0.3827, 0.6834, 0.4581, 0.8447, 0.4213, 0.7764, 0.2796, 0.6471, 0.3827, 0.8724, 0.203, 0.7764, 0.2796, 0.6534, 0.1815, 0.7067, 0.07086, 0.7764, 0.2796, 0.8724, 0.203, 0.7067, 0.07086, 0.6534, 0.1815, 0.9235, 0.586, 0.8724, 0.7475, 0.7067, 0.7475, 0.735, 0.586, 0.6471, 0.3827, 0.5, 0.5, 0.5816, 0.3305, 0.6471, 0.3827, 0.7764, 0.2796, 0.6534, 0.1815, 0.5816, 0.3305, 0.9235, 0.414, 0.9235, 0.586, 0.735, 0.586, 0.735, 0.414, 0.7764, 0.2796, 0.6471, 0.3827, 0.5816, 0.3305, 0.6534, 0.1815, 0.5, 0.5, 0.6471, 0.3827, 0.5816, 0.3305, 0.8724, 0.2525, 0.9235, 0.414, 0.735, 0.414, 0.7067, 0.2525, 0.5816, 0.3305, 0.5, 0.5, 0.5, 0.3119, 0.5816, 0.3305, 0.6534, 0.1815, 0.5, 0.1465, 0.5, 0.3119, 0.735, 0.414, 0.735, 0.586, 0.5, 0.586, 0.5, 0.414, 0.6534, 0.1815, 0.5816, 0.3305, 0.5, 0.3119, 0.5, 0.1465, 0.5, 0.5, 0.5816, 0.3305, 0.5, 0.3119, 0.7067, 0.2525, 0.735, 0.414, 0.5, 0.414, 0.5, 0.2525, 0.7067, 0.7475, 0.6534, 0.8792, 0.5, 0.8792, 0.5, 0.7475, 0.6534, 0.1208, 0.7067, 0.2525, 0.5, 0.2525, 0.5, 0.1208, 0.735, 0.586, 0.7067, 0.7475, 0.5, 0.7475, 0.5, 0.586, 0.5, 0.2525, 0.5, 0.414, 0.265, 0.414, 0.2933, 0.2525, 0.5, 0.7475, 0.5, 0.8792, 0.3466, 0.8792, 0.2933, 0.7475, 0.5, 0.1208, 0.5, 0.2525, 0.2933, 0.2525, 0.3466, 0.1208, 0.5, 0.586, 0.5, 0.7475, 0.2933, 0.7475, 0.265, 0.586, 0.5, 0.3119, 0.5, 0.5, 0.4184, 0.3305, 0.5, 0.3119, 0.5, 0.1465, 0.3466, 0.1815, 0.4184, 0.3305, 0.5, 0.414, 0.5, 0.586, 0.265, 0.586, 0.265, 0.414, 0.5, 0.1465, 0.5, 0.3119, 0.4184, 0.3305, 0.3466, 0.1815, 0.5, 0.5, 0.5, 0.3119, 0.4184, 0.3305, 0.265, 0.586, 0.2933, 0.7475, 0.1276, 0.7475, 0.07653, 0.586, 0.4184, 0.3305, 0.5, 0.5, 0.3529, 0.3827, 0.4184, 0.3305, 0.3466, 0.1815, 0.2236, 0.2796, 0.3529, 0.3827, 0.265, 0.414, 0.265, 0.586, 0.07653, 0.586, 0.07653, 0.414, 0.3466, 0.1815, 0.4184, 0.3305, 0.3529, 0.3827, 0.2236, 0.2796, 0.5, 0.5, 0.4184, 0.3305, 0.3529, 0.3827, 0.2933, 0.2525, 0.265, 0.414, 0.07653, 0.414, 0.1276, 0.2525, 0.2933, 0.07086, 0.3466, 0.1815, 0.2236, 0.2796, 0.1276, 0.203, 0.3466, 0.1815, 0.2933, 0.07086, 0.1276, 0.203, 0.2236, 0.2796, 0.2236, 0.2796, 0.3529, 0.3827, 0.3166, 0.4581, 0.1553, 0.4213, 0.5, 0.5, 0.3529, 0.3827, 0.3166, 0.4581, 0.203, 0.2525, 0.1623, 0.414, 0.3795, 0.414, 0.394, 0.2525, 0.1276, 0.203, 0.2236, 0.2796, 0.1553, 0.4213, 0.03563, 0.394, 0.2236, 0.2796, 0.1276, 0.203, 0.03563, 0.394, 0.1553, 0.4213, 0.1623, 0.586, 0.203, 0.7475, 0.394, 0.7475, 0.3795, 0.586, 0.3529, 0.3827, 0.5, 0.5, 0.3166, 0.4581, 0.3529, 0.3827, 0.2236, 0.2796, 0.1553, 0.4213, 0.3166, 0.4581, 0.1623, 0.414, 0.1623, 0.586, 0.3795, 0.586, 0.3795, 0.414, 0.4213, 0.1208, 0.394, 0.2525, 0.606, 0.2525, 0.5787, 0.1208, 0.3795, 0.586, 0.394, 0.7475, 0.606, 0.7475, 0.6205, 0.586, 0.3166, 0.4581, 0.5, 0.5, 0.3166, 0.5419, 0.3166, 0.4581, 0.1553, 0.4213, 0.1553, 0.5787, 0.3166, 0.5419, 0.3795, 0.414, 0.3795, 0.586, 0.6205, 0.586, 0.6205, 0.414, 0.1553, 0.4213, 0.3166, 0.4581, 0.3166, 0.5419, 0.1553, 0.5787, 0.5, 0.5, 0.3166, 0.4581, 0.3166, 0.5419, 0.394, 0.2525, 0.3795, 0.414, 0.6205, 0.414, 0.606, 0.2525, 0.394, 0.7475, 0.4213, 0.8792, 0.5787, 0.8792, 0.606, 0.7475, 0.3166, 0.5419, 0.1553, 0.5787, 0.2236, 0.7204, 0.3529, 0.6173, 0.6205, 0.414, 0.6205, 0.586, 0.8377, 0.586, 0.8377, 0.414, 0.1553, 0.5787, 0.3166, 0.5419, 0.3529, 0.6173, 0.2236, 0.7204, 0.5, 0.5, 0.3166, 0.5419, 0.3529, 0.6173, 0.606, 0.2525, 0.6205, 0.414, 0.8377, 0.414, 0.797, 0.2525, 0.03563, 0.606, 0.1553, 0.5787, 0.2236, 0.7204, 0.1276, 0.797, 0.1553, 0.5787, 0.03563, 0.606, 0.1276, 0.797, 0.2236, 0.7204, 0.6205, 0.586, 0.606, 0.7475, 0.797, 0.7475, 0.8377, 0.586, 0.3166, 0.5419, 0.5, 0.5, 0.3529, 0.6173, 0.1276, 0.2525, 0.07653, 0.414, 0.265, 0.414, 0.2933, 0.2525, 0.1276, 0.797, 0.2236, 0.7204, 0.3466, 0.8185, 0.2933, 0.9291, 0.2236, 0.7204, 0.1276, 0.797, 0.2933, 0.9291, 0.3466, 0.8185, 0.07653, 0.586, 0.1276, 0.7475, 0.2933, 0.7475, 0.265, 0.586, 0.3529, 0.6173, 0.5, 0.5, 0.4184, 0.6695, 0.3529, 0.6173, 0.2236, 0.7204, 0.3466, 0.8185, 0.4184, 0.6695, 0.07653, 0.414, 0.07653, 0.586, 0.265, 0.586, 0.265, 0.414, 0.2236, 0.7204, 0.3529, 0.6173, 0.4184, 0.6695, 0.3466, 0.8185, 0.5, 0.5, 0.3529, 0.6173, 0.4184, 0.6695, 0.265, 0.586, 0.2933, 0.7475, 0.5, 0.7475, 0.5, 0.586, 0.4184, 0.6695, 0.5, 0.5, 0.5, 0.6881, 0.4184, 0.6695, 0.3466, 0.8185, 0.5, 0.8535, 0.5, 0.6881, 0.265, 0.414, 0.265, 0.586, 0.5, 0.586, 0.5, 0.414, 0.3466, 0.8185, 0.4184, 0.6695, 0.5, 0.6881, 0.5, 0.8535, 0.5, 0.5, 0.4184, 0.6695, 0.5, 0.6881, 0.2933, 0.2525, 0.265, 0.414, 0.5, 0.414, 0.5, 0.2525, 0.2933, 0.7475, 0.3466, 0.8792, 0.5, 0.8792, 0.5, 0.7475, 0.3466, 0.1208, 0.2933, 0.2525, 0.5, 0.2525, 0.5, 0.1208])
me_sphere_001.materials.append(mat_l_daun_muda)
me_sphere_001.update()

# ---- objects
ob_batang = bpy.data.objects.new('Batang', me_batang_mesh)
ob_tajuk = bpy.data.objects.new('Tajuk', me_sphere)
ob_daunmuda = bpy.data.objects.new('DaunMuda', me_sphere_001)

# ---- transforms, parenting, visibility, modifiers, constraints
ob_batang.location = (0.0, 0.0, 0.0)
ob_tajuk.location = (0.0, 0.0, 2.55)
ob_daunmuda.location = (0.45, 0.4, 2.9)

# ---- collection membership
scene.collection.objects.link(ob_batang)
scene.collection.objects.link(ob_tajuk)
scene.collection.objects.link(ob_daunmuda)

# ---- scene / render settings (as saved in the file)
scene.frame_start = 1; scene.frame_end = 250; scene.frame_set(1)
scene.render.engine = 'BLENDER_EEVEE_NEXT'
bpy.context.view_layer.update()

# ---- added for rendering (the .blend has no active camera and no usable light): camera, sun + grey world if the file has none
cam_auto = bpy.data.cameras.new('AutoCamera')
cam_auto.lens = 50.0
cam_auto.sensor_width = 36.0
cam_auto.clip_end = 1000.0
ob_auto_camera = bpy.data.objects.new('AutoCamera', cam_auto)
scene.collection.objects.link(ob_auto_camera)
ob_auto_camera.location = (4.61424, -5.53709, 5.51839)
ob_auto_camera.rotation_euler = (1.09748, -7.21219e-08, 0.694738)
scene.camera = ob_auto_camera
light_auto_sun = bpy.data.lights.new('AutoSun', 'SUN')
light_auto_sun.energy = 3.0
light_auto_sun.angle = 0.0523599
ob_auto_sun = bpy.data.objects.new('AutoSun', light_auto_sun)
scene.collection.objects.link(ob_auto_sun)
ob_auto_sun.rotation_euler = (0.872665, 0.174533, 0.523599)
if scene.world is None:
    world_auto = bpy.data.worlds.new('AutoWorld')
    world_auto.color = (0.3, 0.3, 0.3)
    scene.world = world_auto
bpy.context.view_layer.update()
